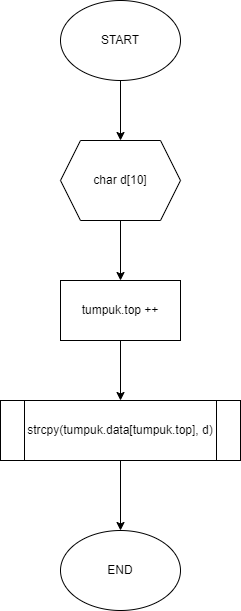

The diagram above was exported from draw.io. Its source (the exported page's mxGraphModel, read from the mxfile embedded in the PNG):
<mxGraphModel dx="697" dy="905" grid="1" gridSize="10" guides="1" tooltips="1" connect="1" arrows="1" fold="1" page="1" pageScale="1" pageWidth="850" pageHeight="1100" math="0" shadow="0">
  <root>
    <mxCell id="0" />
    <mxCell id="1" parent="0" />
    <mxCell id="be6eWzrAOxr-y4ODq4E7-3" value="" style="edgeStyle=orthogonalEdgeStyle;rounded=0;orthogonalLoop=1;jettySize=auto;html=1;" parent="1" source="be6eWzrAOxr-y4ODq4E7-1" target="be6eWzrAOxr-y4ODq4E7-2" edge="1">
      <mxGeometry relative="1" as="geometry" />
    </mxCell>
    <mxCell id="be6eWzrAOxr-y4ODq4E7-1" value="START" style="ellipse;whiteSpace=wrap;html=1;" parent="1" vertex="1">
      <mxGeometry x="160" y="130" width="120" height="80" as="geometry" />
    </mxCell>
    <mxCell id="be6eWzrAOxr-y4ODq4E7-5" value="" style="edgeStyle=orthogonalEdgeStyle;rounded=0;orthogonalLoop=1;jettySize=auto;html=1;" parent="1" source="be6eWzrAOxr-y4ODq4E7-2" target="be6eWzrAOxr-y4ODq4E7-4" edge="1">
      <mxGeometry relative="1" as="geometry" />
    </mxCell>
    <mxCell id="be6eWzrAOxr-y4ODq4E7-2" value="char d[10]" style="shape=hexagon;perimeter=hexagonPerimeter2;whiteSpace=wrap;html=1;fixedSize=1;" parent="1" vertex="1">
      <mxGeometry x="160" y="270" width="120" height="80" as="geometry" />
    </mxCell>
    <mxCell id="be6eWzrAOxr-y4ODq4E7-7" value="" style="edgeStyle=orthogonalEdgeStyle;rounded=0;orthogonalLoop=1;jettySize=auto;html=1;" parent="1" source="be6eWzrAOxr-y4ODq4E7-4" target="be6eWzrAOxr-y4ODq4E7-6" edge="1">
      <mxGeometry relative="1" as="geometry" />
    </mxCell>
    <mxCell id="be6eWzrAOxr-y4ODq4E7-4" value="tumpuk.top ++" style="whiteSpace=wrap;html=1;" parent="1" vertex="1">
      <mxGeometry x="160" y="410" width="120" height="60" as="geometry" />
    </mxCell>
    <mxCell id="be6eWzrAOxr-y4ODq4E7-9" value="" style="edgeStyle=orthogonalEdgeStyle;rounded=0;orthogonalLoop=1;jettySize=auto;html=1;" parent="1" source="be6eWzrAOxr-y4ODq4E7-6" target="be6eWzrAOxr-y4ODq4E7-8" edge="1">
      <mxGeometry relative="1" as="geometry" />
    </mxCell>
    <mxCell id="be6eWzrAOxr-y4ODq4E7-6" value="strcpy(tumpuk.data[tumpuk.top], d)" style="shape=process;whiteSpace=wrap;html=1;backgroundOutline=1;" parent="1" vertex="1">
      <mxGeometry x="100" y="530" width="240" height="60" as="geometry" />
    </mxCell>
    <mxCell id="be6eWzrAOxr-y4ODq4E7-8" value="END" style="ellipse;whiteSpace=wrap;html=1;" parent="1" vertex="1">
      <mxGeometry x="160" y="660" width="120" height="80" as="geometry" />
    </mxCell>
  </root>
</mxGraphModel>